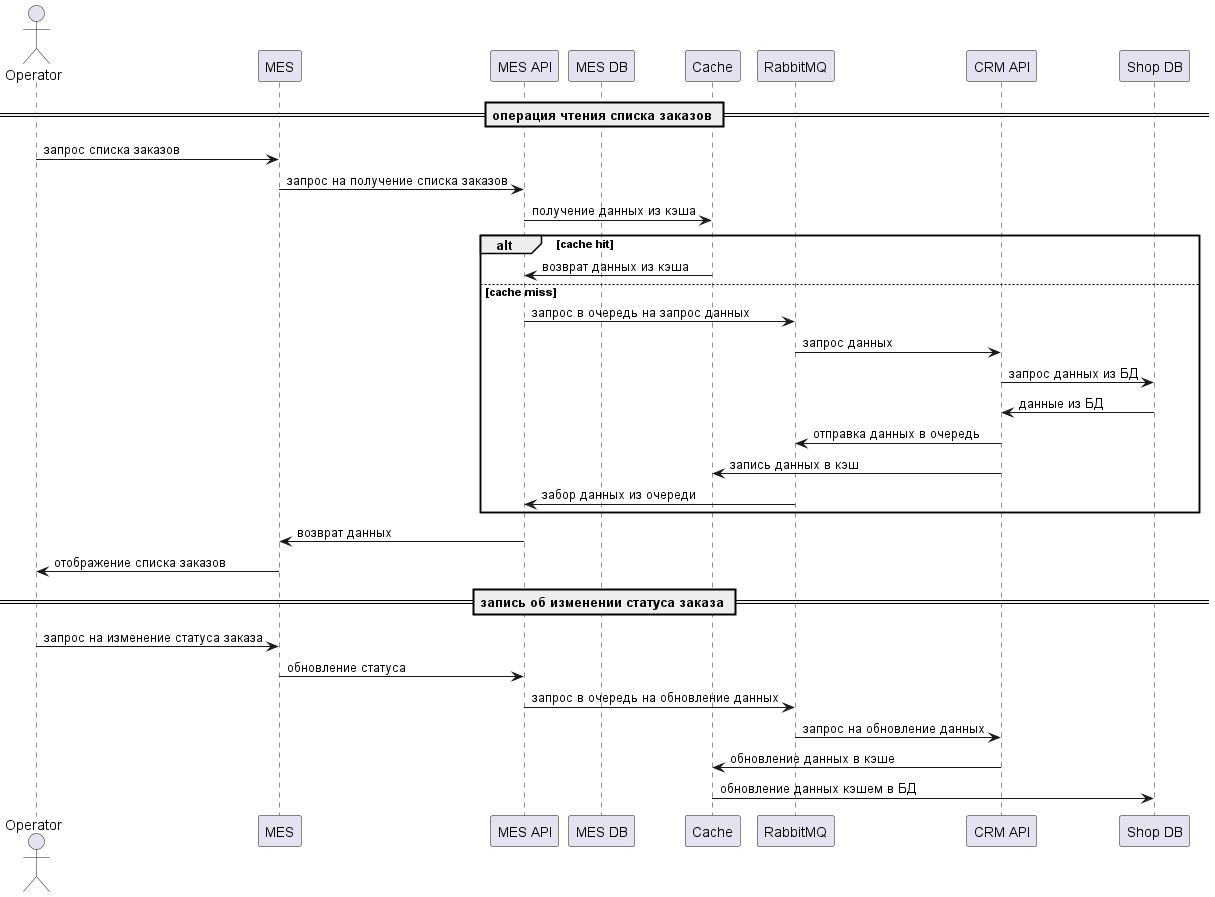

The diagram above was rendered by PlantUML. Its source (embedded in the PNG):
@startuml

actor "Operator" as operator

participant "MES" as mes
participant "MES API" as mesapi
participant "MES DB" as mesdb

participant "Cache" as cache
participant "RabbitMQ" as rabbitMQ

participant "CRM API" as crmapi
participant "Shop DB" as shodb

== операция чтения списка заказов ==

operator -> mes : запрос списка заказов 
mes -> mesapi : запрос на получение списка заказов 
mesapi -> cache : получение данных из кэша

alt cache hit
    cache -> mesapi : возврат данных из кэша
else cache miss    
    mesapi -> rabbitMQ : запрос в очередь на запрос данных
    rabbitMQ -> crmapi : запрос данных
    crmapi -> shodb : запрос данных из БД
    shodb -> crmapi : данные из БД
    crmapi -> rabbitMQ : отправка данных в очередь
    crmapi -> cache : запись данных в кэш
    rabbitMQ -> mesapi : забор данных из очереди      
end
mesapi -> mes : возврат данных  
mes -> operator : отображение списка заказов

== запись об изменении статуса заказа ==

operator -> mes : запрос на изменение статуса заказа
mes -> mesapi : обновление статуса
mesapi -> rabbitMQ : запрос в очередь на обновление данных
rabbitMQ -> crmapi : запрос на обновление данных
crmapi -> cache : обновление данных в кэше
cache -> shodb : обновление данных кэшем в БД


@enduml